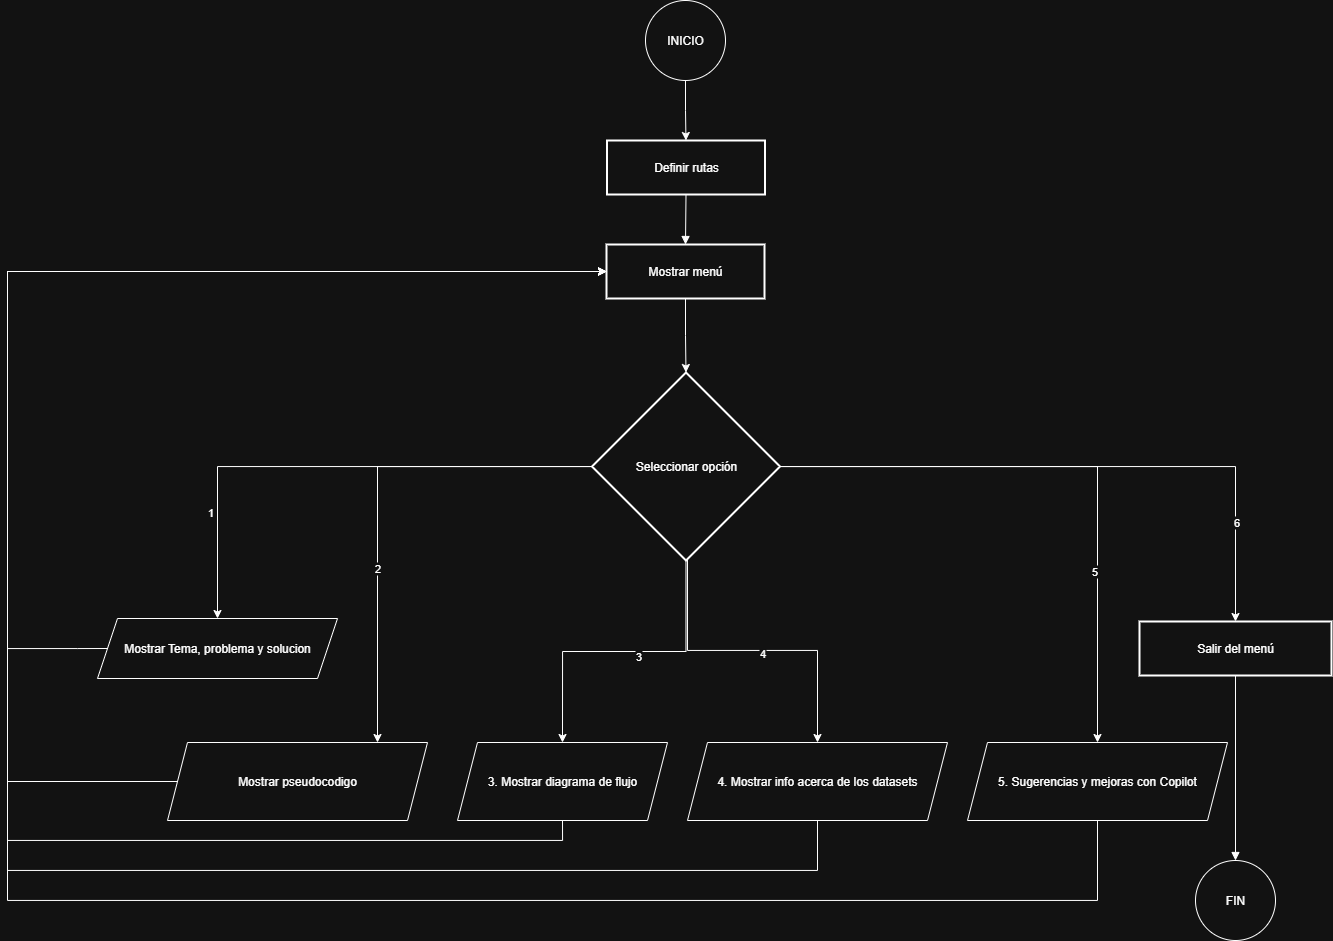

The diagram above was exported from draw.io. Its source (the exported page's mxGraphModel, read from the mxfile embedded in the PNG):
<mxGraphModel dx="1668" dy="889" grid="1" gridSize="10" guides="1" tooltips="1" connect="1" arrows="1" fold="1" page="1" pageScale="1" pageWidth="1600" pageHeight="1200" math="0" shadow="0">
  <root>
    <mxCell id="0" />
    <mxCell id="1" parent="0" />
    <mxCell id="SnovL387WMMWrC-Fku6V-24" style="edgeStyle=orthogonalEdgeStyle;rounded=0;orthogonalLoop=1;jettySize=auto;html=1;entryX=0.5;entryY=0;entryDx=0;entryDy=0;" edge="1" parent="1" source="3" target="4">
      <mxGeometry relative="1" as="geometry">
        <mxPoint x="778" y="481.9999999999998" as="targetPoint" />
      </mxGeometry>
    </mxCell>
    <mxCell id="3" value="Mostrar menú" style="whiteSpace=wrap;strokeWidth=2;" parent="1" vertex="1">
      <mxGeometry x="699" y="274" width="158" height="54" as="geometry" />
    </mxCell>
    <mxCell id="SnovL387WMMWrC-Fku6V-26" value="2" style="edgeStyle=orthogonalEdgeStyle;rounded=0;orthogonalLoop=1;jettySize=auto;html=1;" edge="1" parent="1" source="4" target="6">
      <mxGeometry x="0.2894" relative="1" as="geometry">
        <Array as="points">
          <mxPoint x="470" y="496" />
        </Array>
        <mxPoint as="offset" />
      </mxGeometry>
    </mxCell>
    <mxCell id="SnovL387WMMWrC-Fku6V-27" style="edgeStyle=orthogonalEdgeStyle;rounded=0;orthogonalLoop=1;jettySize=auto;html=1;entryX=0.5;entryY=0;entryDx=0;entryDy=0;" edge="1" parent="1" source="4" target="7">
      <mxGeometry relative="1" as="geometry">
        <Array as="points">
          <mxPoint x="780" y="680" />
          <mxPoint x="910" y="680" />
        </Array>
      </mxGeometry>
    </mxCell>
    <mxCell id="SnovL387WMMWrC-Fku6V-44" value="4" style="edgeLabel;html=1;align=center;verticalAlign=middle;resizable=0;points=[];" vertex="1" connectable="0" parent="SnovL387WMMWrC-Fku6V-27">
      <mxGeometry x="0.0539" y="-2" relative="1" as="geometry">
        <mxPoint x="1" as="offset" />
      </mxGeometry>
    </mxCell>
    <mxCell id="SnovL387WMMWrC-Fku6V-28" style="edgeStyle=orthogonalEdgeStyle;rounded=0;orthogonalLoop=1;jettySize=auto;html=1;entryX=0.5;entryY=0;entryDx=0;entryDy=0;" edge="1" parent="1" source="4" target="8">
      <mxGeometry relative="1" as="geometry" />
    </mxCell>
    <mxCell id="SnovL387WMMWrC-Fku6V-33" value="5" style="edgeLabel;html=1;align=center;verticalAlign=middle;resizable=0;points=[];" vertex="1" connectable="0" parent="SnovL387WMMWrC-Fku6V-28">
      <mxGeometry x="0.4252" y="-4" relative="1" as="geometry">
        <mxPoint as="offset" />
      </mxGeometry>
    </mxCell>
    <mxCell id="SnovL387WMMWrC-Fku6V-29" style="edgeStyle=orthogonalEdgeStyle;rounded=0;orthogonalLoop=1;jettySize=auto;html=1;" edge="1" parent="1" source="4" target="9">
      <mxGeometry relative="1" as="geometry" />
    </mxCell>
    <mxCell id="SnovL387WMMWrC-Fku6V-34" value="6" style="edgeLabel;html=1;align=center;verticalAlign=middle;resizable=0;points=[];" vertex="1" connectable="0" parent="SnovL387WMMWrC-Fku6V-29">
      <mxGeometry x="0.6712" relative="1" as="geometry">
        <mxPoint as="offset" />
      </mxGeometry>
    </mxCell>
    <mxCell id="SnovL387WMMWrC-Fku6V-42" style="edgeStyle=orthogonalEdgeStyle;rounded=0;orthogonalLoop=1;jettySize=auto;html=1;entryX=0.5;entryY=0;entryDx=0;entryDy=0;" edge="1" parent="1" source="4" target="SnovL387WMMWrC-Fku6V-41">
      <mxGeometry relative="1" as="geometry" />
    </mxCell>
    <mxCell id="SnovL387WMMWrC-Fku6V-43" value="3" style="edgeLabel;html=1;align=center;verticalAlign=middle;resizable=0;points=[];" vertex="1" connectable="0" parent="SnovL387WMMWrC-Fku6V-42">
      <mxGeometry x="-0.0881" y="4" relative="1" as="geometry">
        <mxPoint as="offset" />
      </mxGeometry>
    </mxCell>
    <mxCell id="4" value="Seleccionar opción" style="rhombus;strokeWidth=2;whiteSpace=wrap;" parent="1" vertex="1">
      <mxGeometry x="684.5" y="402" width="188" height="188" as="geometry" />
    </mxCell>
    <mxCell id="SnovL387WMMWrC-Fku6V-36" style="edgeStyle=orthogonalEdgeStyle;rounded=0;orthogonalLoop=1;jettySize=auto;html=1;exitX=0;exitY=0.5;exitDx=0;exitDy=0;" edge="1" parent="1" source="SnovL387WMMWrC-Fku6V-49" target="3">
      <mxGeometry relative="1" as="geometry">
        <Array as="points">
          <mxPoint x="170" y="678" />
          <mxPoint x="100" y="678" />
          <mxPoint x="100" y="301" />
        </Array>
      </mxGeometry>
    </mxCell>
    <mxCell id="SnovL387WMMWrC-Fku6V-37" style="edgeStyle=orthogonalEdgeStyle;rounded=0;orthogonalLoop=1;jettySize=auto;html=1;" edge="1" parent="1" source="6" target="3">
      <mxGeometry relative="1" as="geometry">
        <Array as="points">
          <mxPoint x="100" y="811" />
          <mxPoint x="100" y="301" />
        </Array>
      </mxGeometry>
    </mxCell>
    <mxCell id="6" value="Mostrar pseudocodigo" style="shape=parallelogram;perimeter=parallelogramPerimeter;whiteSpace=wrap;html=1;fixedSize=1;" parent="1" vertex="1">
      <mxGeometry x="260" y="772" width="260" height="78" as="geometry" />
    </mxCell>
    <mxCell id="SnovL387WMMWrC-Fku6V-38" style="edgeStyle=orthogonalEdgeStyle;rounded=0;orthogonalLoop=1;jettySize=auto;html=1;" edge="1" parent="1" source="7" target="3">
      <mxGeometry relative="1" as="geometry">
        <Array as="points">
          <mxPoint x="910" y="900" />
          <mxPoint x="100" y="900" />
          <mxPoint x="100" y="301" />
        </Array>
      </mxGeometry>
    </mxCell>
    <mxCell id="7" value="4. Mostrar info acerca de los datasets" style="shape=parallelogram;perimeter=parallelogramPerimeter;whiteSpace=wrap;html=1;fixedSize=1;" parent="1" vertex="1">
      <mxGeometry x="780" y="772" width="260" height="78" as="geometry" />
    </mxCell>
    <mxCell id="SnovL387WMMWrC-Fku6V-39" style="edgeStyle=orthogonalEdgeStyle;rounded=0;orthogonalLoop=1;jettySize=auto;html=1;" edge="1" parent="1" source="8" target="3">
      <mxGeometry relative="1" as="geometry">
        <Array as="points">
          <mxPoint x="1190" y="930" />
          <mxPoint x="100" y="930" />
          <mxPoint x="100" y="301" />
        </Array>
      </mxGeometry>
    </mxCell>
    <mxCell id="8" value="5. Sugerencias y mejoras con Copilot" style="shape=parallelogram;perimeter=parallelogramPerimeter;whiteSpace=wrap;html=1;fixedSize=1;" parent="1" vertex="1">
      <mxGeometry x="1060" y="772" width="260" height="78" as="geometry" />
    </mxCell>
    <mxCell id="SnovL387WMMWrC-Fku6V-40" style="edgeStyle=orthogonalEdgeStyle;rounded=0;orthogonalLoop=1;jettySize=auto;html=1;entryX=0;entryY=0.5;entryDx=0;entryDy=0;exitX=0.5;exitY=1;exitDx=0;exitDy=0;" edge="1" parent="1" source="SnovL387WMMWrC-Fku6V-41" target="3">
      <mxGeometry relative="1" as="geometry">
        <Array as="points">
          <mxPoint x="655" y="870" />
          <mxPoint x="100" y="870" />
          <mxPoint x="100" y="301" />
        </Array>
      </mxGeometry>
    </mxCell>
    <mxCell id="9" value="Salir del menú" style="whiteSpace=wrap;strokeWidth=2;" parent="1" vertex="1">
      <mxGeometry x="1232" y="651" width="192" height="54" as="geometry" />
    </mxCell>
    <mxCell id="11" value="" style="curved=1;startArrow=none;endArrow=block;exitX=0.5;exitY=1;entryX=0.5;entryY=0;exitDx=0;exitDy=0;" parent="1" source="SnovL387WMMWrC-Fku6V-56" target="3" edge="1">
      <mxGeometry relative="1" as="geometry">
        <Array as="points" />
        <mxPoint x="778.5" y="224" as="sourcePoint" />
      </mxGeometry>
    </mxCell>
    <mxCell id="22" value="" style="curved=1;startArrow=none;endArrow=block;exitX=0.5;exitY=1.01;entryX=0.5;entryY=0;entryDx=0;entryDy=0;" parent="1" source="9" target="SnovL387WMMWrC-Fku6V-47" edge="1">
      <mxGeometry relative="1" as="geometry">
        <Array as="points" />
        <mxPoint x="1328" y="872" as="targetPoint" />
      </mxGeometry>
    </mxCell>
    <mxCell id="SnovL387WMMWrC-Fku6V-25" style="edgeStyle=orthogonalEdgeStyle;rounded=0;orthogonalLoop=1;jettySize=auto;html=1;entryX=0.5;entryY=0;entryDx=0;entryDy=0;" edge="1" parent="1" source="4" target="SnovL387WMMWrC-Fku6V-49">
      <mxGeometry relative="1" as="geometry" />
    </mxCell>
    <mxCell id="SnovL387WMMWrC-Fku6V-30" value="1" style="edgeLabel;html=1;align=center;verticalAlign=middle;resizable=0;points=[];" vertex="1" connectable="0" parent="SnovL387WMMWrC-Fku6V-25">
      <mxGeometry x="0.5949" y="-4" relative="1" as="geometry">
        <mxPoint x="-4" as="offset" />
      </mxGeometry>
    </mxCell>
    <mxCell id="SnovL387WMMWrC-Fku6V-41" value="3. Mostrar diagrama de flujo" style="shape=parallelogram;perimeter=parallelogramPerimeter;whiteSpace=wrap;html=1;fixedSize=1;" vertex="1" parent="1">
      <mxGeometry x="550" y="772" width="210" height="78" as="geometry" />
    </mxCell>
    <mxCell id="SnovL387WMMWrC-Fku6V-57" style="edgeStyle=orthogonalEdgeStyle;rounded=0;orthogonalLoop=1;jettySize=auto;html=1;" edge="1" parent="1" source="SnovL387WMMWrC-Fku6V-45" target="SnovL387WMMWrC-Fku6V-56">
      <mxGeometry relative="1" as="geometry" />
    </mxCell>
    <mxCell id="SnovL387WMMWrC-Fku6V-45" value="INICIO" style="ellipse;whiteSpace=wrap;html=1;aspect=fixed;" vertex="1" parent="1">
      <mxGeometry x="738" y="30" width="80" height="80" as="geometry" />
    </mxCell>
    <mxCell id="SnovL387WMMWrC-Fku6V-47" value="FIN" style="ellipse;whiteSpace=wrap;html=1;aspect=fixed;" vertex="1" parent="1">
      <mxGeometry x="1288" y="890" width="80" height="80" as="geometry" />
    </mxCell>
    <mxCell id="SnovL387WMMWrC-Fku6V-49" value="Mostrar Tema, problema y solucion" style="shape=parallelogram;perimeter=parallelogramPerimeter;whiteSpace=wrap;html=1;fixedSize=1;" vertex="1" parent="1">
      <mxGeometry x="190" y="648" width="240" height="60" as="geometry" />
    </mxCell>
    <mxCell id="SnovL387WMMWrC-Fku6V-56" value="Definir rutas" style="whiteSpace=wrap;strokeWidth=2;" vertex="1" parent="1">
      <mxGeometry x="699.5" y="170" width="158" height="54" as="geometry" />
    </mxCell>
  </root>
</mxGraphModel>